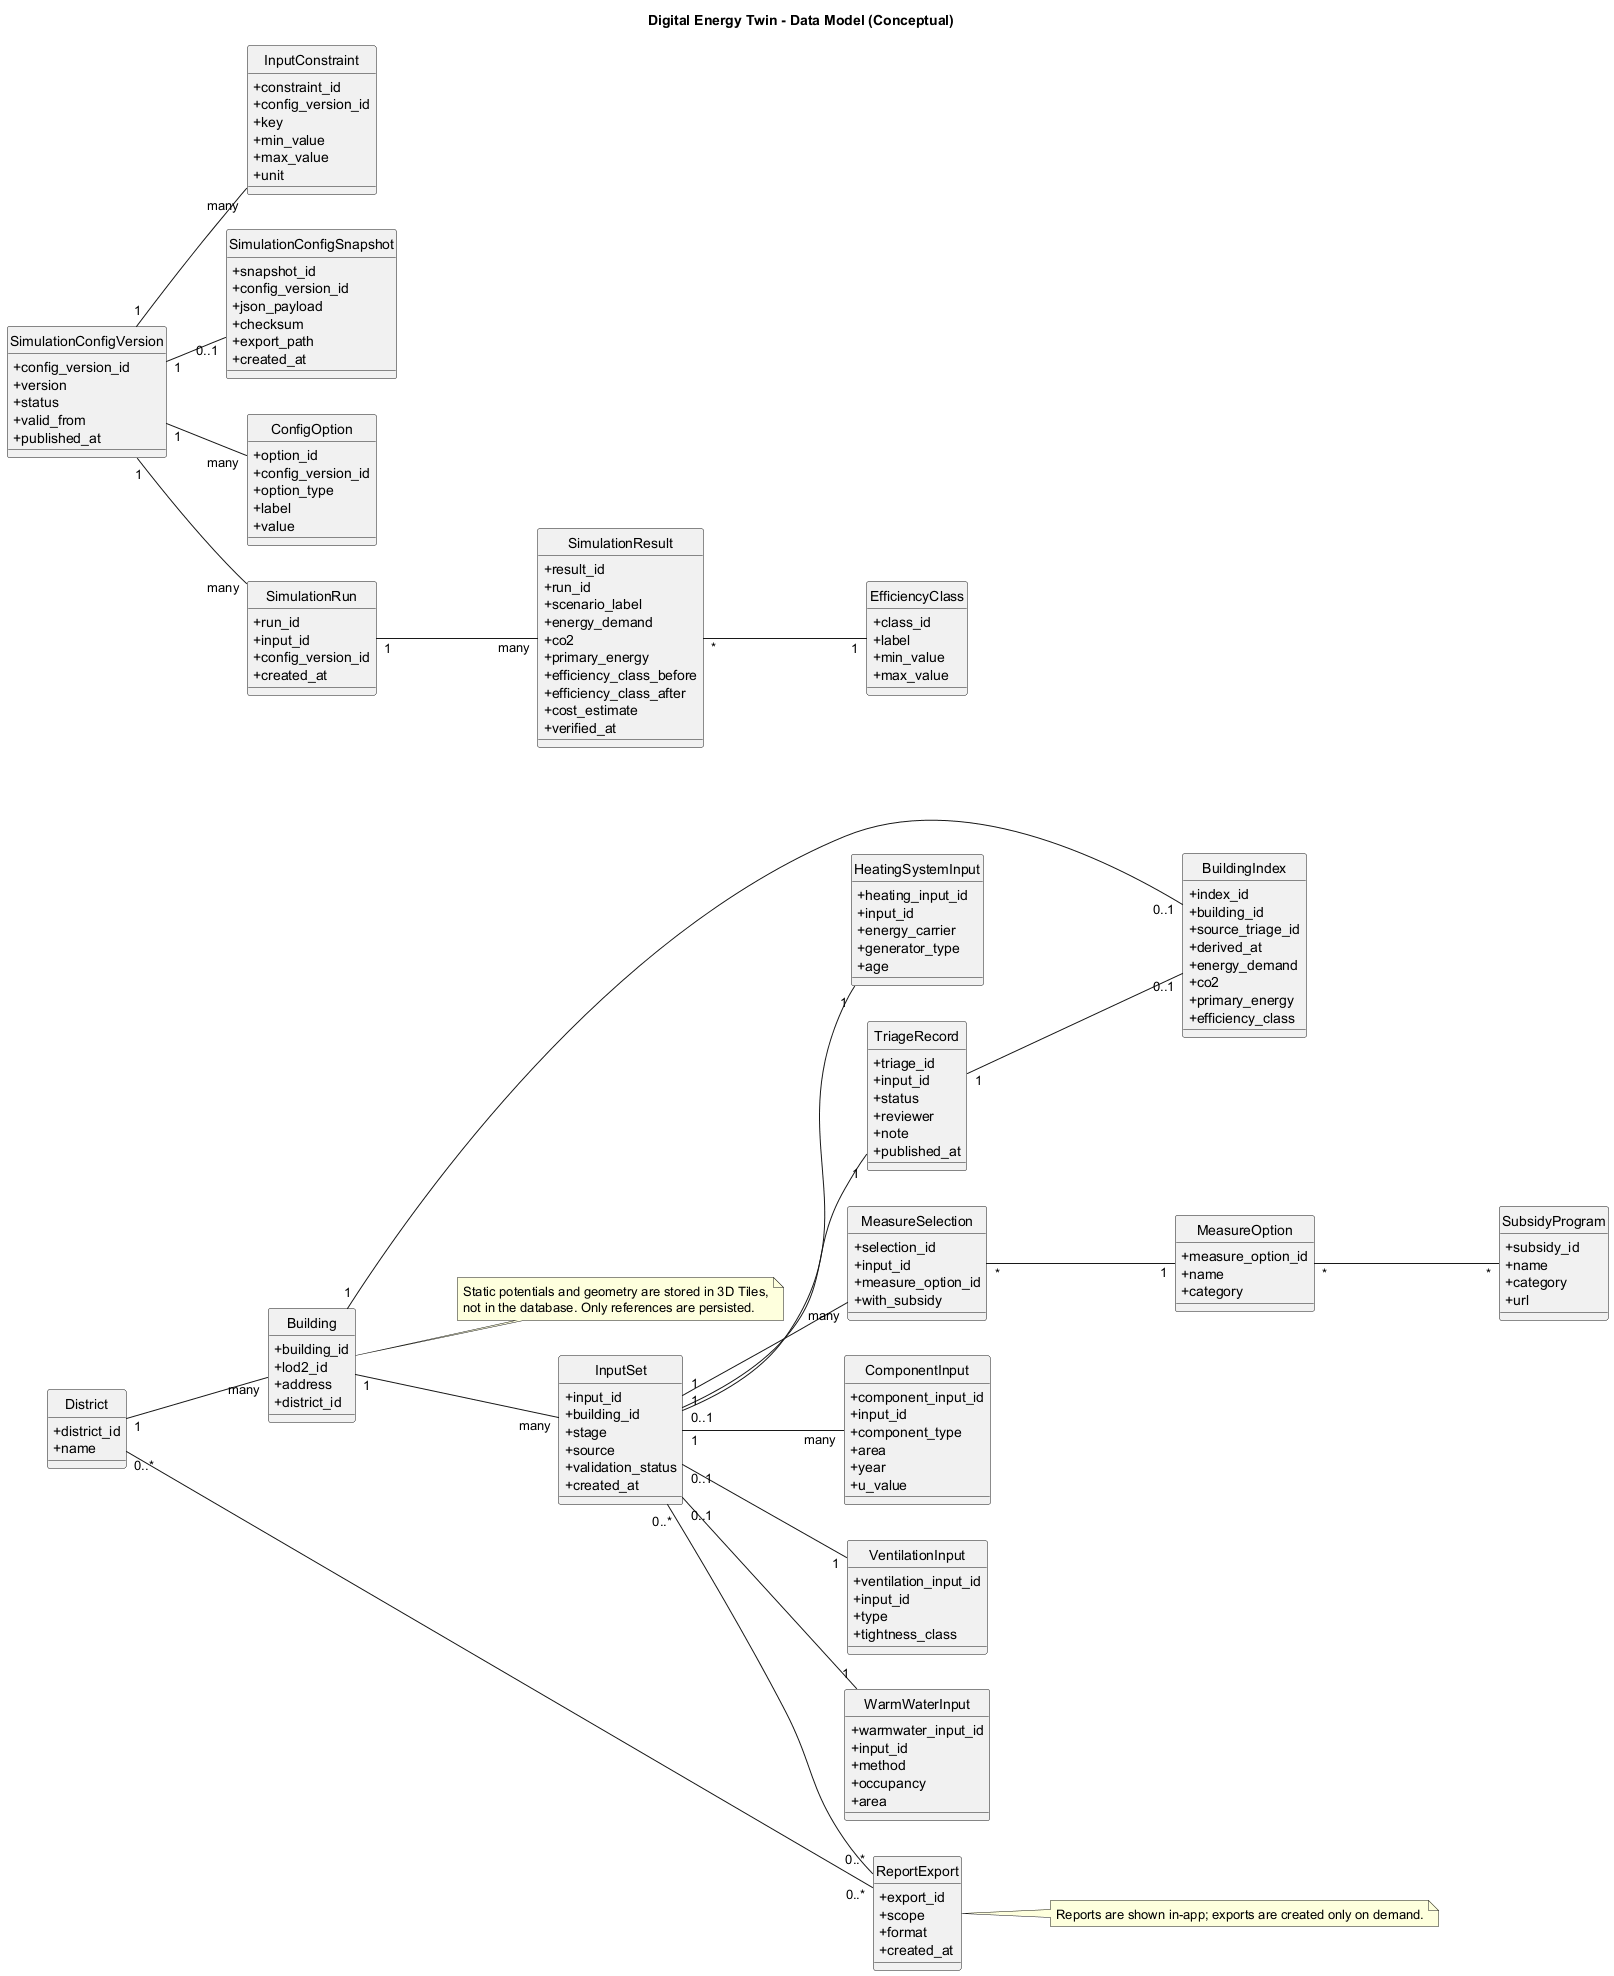

The diagram above was rendered by PlantUML. Its source (embedded in the PNG):
@startuml
hide circle
skinparam classAttributeIconSize 0
left to right direction

title Digital Energy Twin - Data Model (Conceptual)

class District {
  +district_id
  +name
}

class Building {
  +building_id
  +lod2_id
  +address
  +district_id
}

class InputSet {
  +input_id
  +building_id
  +stage
  +source
  +validation_status
  +created_at
}

class ComponentInput {
  +component_input_id
  +input_id
  +component_type
  +area
  +year
  +u_value
}

class VentilationInput {
  +ventilation_input_id
  +input_id
  +type
  +tightness_class
}

class WarmWaterInput {
  +warmwater_input_id
  +input_id
  +method
  +occupancy
  +area
}

class HeatingSystemInput {
  +heating_input_id
  +input_id
  +energy_carrier
  +generator_type
  +age
}

class MeasureOption {
  +measure_option_id
  +name
  +category
}

class MeasureSelection {
  +selection_id
  +input_id
  +measure_option_id
  +with_subsidy
}

class SubsidyProgram {
  +subsidy_id
  +name
  +category
  +url
}

class SimulationConfigVersion {
  +config_version_id
  +version
  +status
  +valid_from
  +published_at
}

class InputConstraint {
  +constraint_id
  +config_version_id
  +key
  +min_value
  +max_value
  +unit
}

class SimulationConfigSnapshot {
  +snapshot_id
  +config_version_id
  +json_payload
  +checksum
  +export_path
  +created_at
}

class ConfigOption {
  +option_id
  +config_version_id
  +option_type
  +label
  +value
}

class SimulationRun {
  +run_id
  +input_id
  +config_version_id
  +created_at
}

class SimulationResult {
  +result_id
  +run_id
  +scenario_label
  +energy_demand
  +co2
  +primary_energy
  +efficiency_class_before
  +efficiency_class_after
  +cost_estimate
  +verified_at
}

class BuildingIndex {
  +index_id
  +building_id
  +source_triage_id
  +derived_at
  +energy_demand
  +co2
  +primary_energy
  +efficiency_class
}

class EfficiencyClass {
  +class_id
  +label
  +min_value
  +max_value
}

class TriageRecord {
  +triage_id
  +input_id
  +status
  +reviewer
  +note
  +published_at
}

class ReportExport {
  +export_id
  +scope
  +format
  +created_at
}

District "1" -- "many" Building
Building "1" -- "many" InputSet

InputSet "1" -- "many" ComponentInput
InputSet "0..1" -- "1" VentilationInput
InputSet "0..1" -- "1" WarmWaterInput
InputSet "0..1" -- "1" HeatingSystemInput

InputSet "1" -- "many" MeasureSelection
MeasureSelection "*" -- "1" MeasureOption
MeasureOption "*" -- "*" SubsidyProgram

SimulationConfigVersion "1" -- "many" ConfigOption
SimulationConfigVersion "1" -- "many" InputConstraint
SimulationConfigVersion "1" -- "0..1" SimulationConfigSnapshot
SimulationConfigVersion "1" -- "many" SimulationRun
SimulationRun "1" -- "many" SimulationResult
SimulationResult "*" -- "1" EfficiencyClass

InputSet "1" -- "1" TriageRecord
TriageRecord "1" -- "0..1" BuildingIndex
Building "1" -- "0..1" BuildingIndex
InputSet "0..*" -- "0..*" ReportExport
District "0..*" -- "0..*" ReportExport

note right of Building
Static potentials and geometry are stored in 3D Tiles,
not in the database. Only references are persisted.
end note

note right of ReportExport
Reports are shown in-app; exports are created only on demand.
end note

@enduml